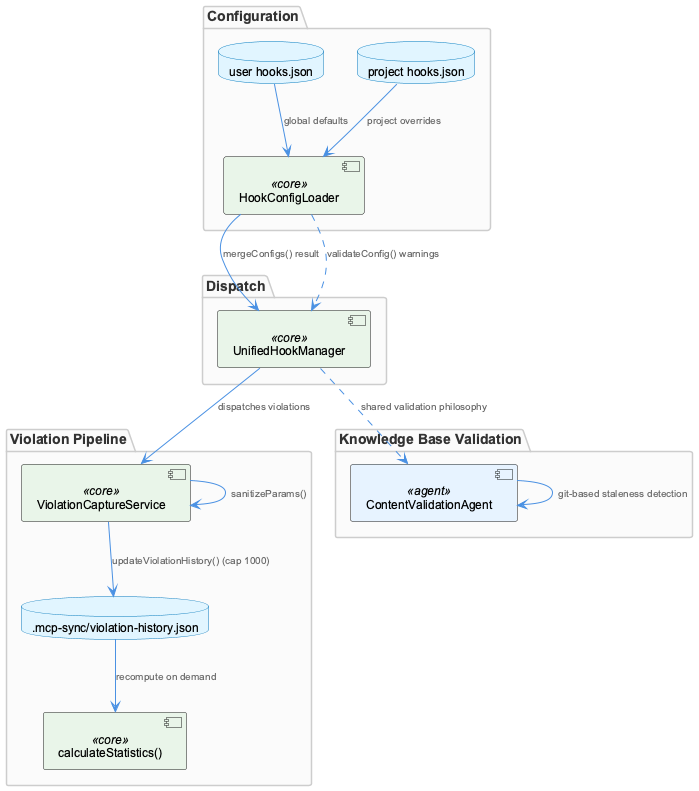

The diagram above was rendered by PlantUML. Its source (embedded in the PNG):
@startuml
!include /Users/Q284340/Agentic/coding/docs/puml/_standard-style.puml

package "Configuration" {
  component "HookConfigLoader" as loader <<core>>
  database "user hooks.json" as userCfg
  database "project hooks.json" as projCfg
}

package "Dispatch" {
  component "UnifiedHookManager" as manager <<core>>
}

package "Violation Pipeline" {
  component "ViolationCaptureService" as capture <<core>>
  database ".mcp-sync/violation-history.json" as history
  component "calculateStatistics()" as stats <<core>>
}

package "Knowledge Base Validation" {
  component "ContentValidationAgent" as validator <<agent>>
}

userCfg --> loader : "global defaults"
projCfg --> loader : "project overrides"
loader --> manager : "mergeConfigs() result"
loader ..> manager : "validateConfig() warnings"

manager --> capture : "dispatches violations"
capture --> capture : "sanitizeParams()"
capture --> history : "updateViolationHistory() (cap 1000)"
history --> stats : "recompute on demand"

manager ..> validator : "shared validation philosophy"
validator --> validator : "git-based staleness detection"

@enduml